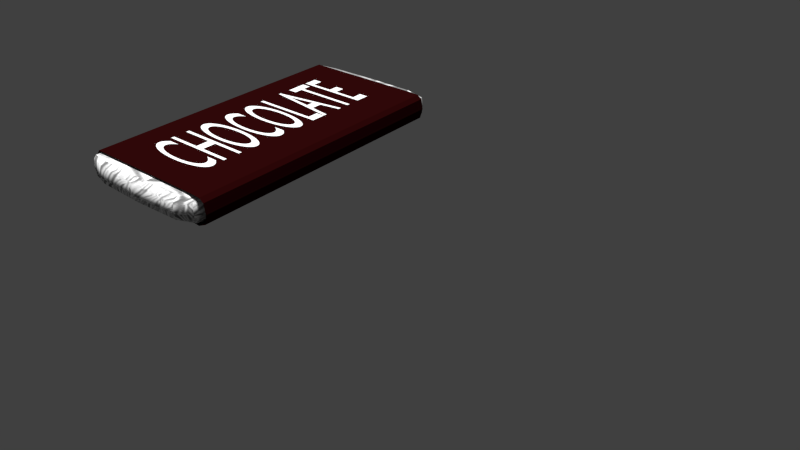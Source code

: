# Source: LBSR_ChocolateBar_wrapped.blend  (saved by Blender 2.73.0; exported with 4.5.12 LTS)
import bpy
from mathutils import Matrix  # noqa: F401  (used for matrix-valued properties, if any)

bpy.ops.wm.read_factory_settings(use_empty=True)
scene = bpy.context.scene
scene.name = 'Scene'

# ---- collections
col_collection_1 = bpy.data.collections.new('Collection 1'); scene.collection.children.link(col_collection_1)

# ---- images (referenced by path relative to the original .blend; pixels are not part of the script)
import os
ASSET_DIR = os.environ.get("B2B_ASSET_DIR", "")  # directory of the original .blend (textures are referenced by path, not embedded)
HERE = os.path.dirname(os.path.abspath(__file__))  # packed textures are extracted next to this script under _unpacked/

def load_image(name, relpath, width, height, colorspace="sRGB"):
    """Load a texture the original file referenced (path relative to the .blend, or extracted next to this script)."""
    p = next((c for c in (os.path.join(HERE, relpath), os.path.join(ASSET_DIR, relpath)) if relpath and os.path.exists(c)), "")
    if p:
        img = bpy.data.images.load(p, check_existing=True)
        img.name = name
    else:  # same state as the original file: an image datablock whose file is absent (Cycles renders it pink)
        img = bpy.data.images.new(name, width, height)
        img.source = "FILE"
        img.filepath = "//" + (relpath or name)
    img.colorspace_settings.name = colorspace
    return img
img_tin_png = load_image('tin.png', '_unpacked/tin.4469f304.png', 261, 144, 'sRGB')

# ---- materials (node trees are filled in below, after node groups)
mat_material_003 = bpy.data.materials.new('Material.003')
mat_material_003.alpha_threshold = 0.0
mat_material_003.roughness = 0.5
mat_material_002 = bpy.data.materials.new('Material.002')
mat_material_002.alpha_threshold = 0.0
mat_material_002.roughness = 0.5

# ---- material node trees
mat_material_003.use_nodes = True; mat_material_003.node_tree.nodes.clear()
_N = mat_material_003.node_tree.nodes; _L = mat_material_003.node_tree.links
n0 = _N.new('ShaderNodeOutputMaterial'); n0.name = 'Material Output'; n0.location = (300, 300)
n1 = _N.new('ShaderNodeBsdfDiffuse'); n1.name = 'Diffuse BSDF'; n1.location = (10, 300)
n1.inputs[0].default_value = (0.01739, 0.001444, 0.001582, 1.0)
_L.new(n1.outputs[0], n0.inputs[0])
n0.is_active_output = True
mat_material_002.use_nodes = True; mat_material_002.node_tree.nodes.clear()
_N = mat_material_002.node_tree.nodes; _L = mat_material_002.node_tree.links
n0 = _N.new('ShaderNodeOutputMaterial'); n0.name = 'Material Output'; n0.location = (300, 300)
n1 = _N.new('ShaderNodeBsdfDiffuse'); n1.name = 'Diffuse BSDF'; n1.location = (10, 300)
n2 = _N.new('ShaderNodeTexImage'); n2.name = 'Image Texture'; n2.location = (-180, 300)
n2.width = 140
n2.image = img_tin_png
_L.new(n1.outputs[0], n0.inputs[0])
_L.new(n2.outputs[0], n1.inputs[0])
n0.is_active_output = True

# ---- world
world_world = bpy.data.worlds.new('World'); scene.world = world_world
world_world.color = (0.05088, 0.05088, 0.05088)
world_world.use_sun_shadow = False
world_world.sun_shadow_jitter_overblur = 0.0
world_world.cycles.sampling_method = 'MANUAL'
world_world.cycles.sample_map_resolution = 256

# ---- cameras
cam_camera = bpy.data.cameras.new('Camera')
cam_camera.clip_end = 100.0
cam_camera.lens = 35.0
cam_camera.sensor_width = 32.0
cam_camera.sensor_height = 18.0
cam_camera.ortho_scale = 7.314
cam_camera.dof.focus_distance = 0.0

# ---- lights
light_sun = bpy.data.lights.new('Sun', 'SUN')
light_sun.transmission_factor = 0.0
light_sun.angle = 0.1993
light_sun.energy = 5.0
light_sun.shadow_buffer_clip_start = 0.5
light_sun.shadow_soft_size = 0.1
light_sun.shadow_cascade_max_distance = 1000.0
light_sun.cycles.use_multiple_importance_sampling = False

# ---- meshes
me_plane = bpy.data.meshes.new('Plane')
me_plane.from_pydata([(-1.0, 0.4002, -0.181), (1.0, 0.4002, -0.181), (-1.0, 0.4014, -0.1832), (1.0, 0.4014, -0.1832), (-1.0, -0.3551, 0.0007501), (1.0, -0.3551, 0.0007501), (-1.0, -0.3262, -0.2608), (1.0, -0.3262, -0.2608), (1.0, -0.413, -0.003315), (-1.0, -0.413, -0.003315), (-1.0, -0.439, -0.0359), (1.0, -0.439, -0.0359), (-1.0, -0.4307, -0.2315), (1.0, -0.4307, -0.2315), (-1.0, -0.3831, -0.2685), (1.0, -0.3831, -0.2685), (1.0, -0.4485, -0.1337), (-1.0, -0.4485, -0.1337), (-1.0, 0.3678, -0.2553), (1.0, 0.3678, -0.2553), (1.0, 0.3659, 0.0001825), (-1.0, 0.3659, 0.0001825), (1.0, 0.3942, -0.06212), (-1.0, 0.3942, -0.06212)], [], [(23, 22, 3, 2), (9, 8, 5, 4), (18, 19, 7, 6), (10, 11, 8, 9), (17, 16, 11, 10), (14, 15, 13, 12), (6, 7, 15, 14), (12, 13, 16, 17), (0, 1, 19, 18), (4, 5, 20, 21), (21, 20, 22, 23)])
me_plane.materials.append(mat_material_003)
me_plane.use_remesh_preserve_volume = False
me_plane.use_remesh_preserve_attributes = False
me_plane.use_mirror_vertex_groups = False
me_plane.update()
me_cube_002 = bpy.data.meshes.new('Cube.002')
me_cube_002.from_pydata([(0.0, 0.0, -1.0), (1.0, 0.0, 0.0), (0.0, 0.0, 1.0), (0.0, 1.0, 0.0), (0.0, -1.0, 0.0), (-0.909, -0.8636, -0.9287), (-0.9287, 0.9287, -0.9287), (0.9287, 0.9287, -0.9287), (0.9287, -0.9287, -0.9287), (-0.8626, -0.8626, 0.8626), (-0.9287, 0.9287, 0.9287), (0.9287, 0.9287, 0.9287), (0.8626, -0.8626, 0.8626), (-0.9268, -0.8814, 0.0), (-0.9465, 0.0, 0.9465), (-0.9465, 0.9465, 0.0), (-0.9465, 0.0, -0.9465), (0.0, 0.9465, 0.9465), (0.9465, 0.9465, 0.0), (0.0, 0.9465, -0.9465), (0.9465, 0.0, 0.9465), (0.9465, -0.9465, 0.0), (0.9465, 0.0, -0.9465), (0.0, -0.9465, 0.9465), (0.0, -0.9465, -0.9465), (-1.0, 0.0, 0.0), (-0.942, -0.6787, -0.942), (-0.6787, -0.942, -0.942), (-0.9223, -0.8769, -0.6787), (-0.942, 0.6787, -0.942), (-0.942, 0.942, -0.6787), (-0.6787, 0.942, -0.942), (0.6787, 0.942, -0.942), (0.942, 0.942, -0.6787), (0.942, 0.6787, -0.942), (0.942, -0.6787, -0.942), (0.942, -0.942, -0.6787), (0.6787, -0.942, -0.942), (-0.942, -0.6787, 0.942), (-0.9217, -0.8763, 0.6777), (-0.6784, -0.9419, 0.9419), (-0.942, 0.942, 0.6787), (-0.942, 0.6787, 0.942), (-0.6787, 0.942, 0.942), (0.942, 0.942, 0.6787), (0.6787, 0.942, 0.942), (0.942, 0.6787, 0.942), (0.9414, -0.9414, 0.6777), (0.942, -0.6787, 0.942), (0.6784, -0.9419, 0.9419), (-0.6831, -0.9866, 0.0), (-0.9866, -0.6831, 0.0), (-0.6831, 0.0, 0.9866), (-0.9866, 0.0, 0.6831), (-0.6831, 0.9866, 0.0), (-0.9866, 0.6831, 0.0), (-0.6831, 0.0, -0.9866), (-0.9866, 0.0, -0.6831), (0.0, 0.6831, 0.9866), (0.0, 0.9866, 0.6831), (0.9866, 0.6831, 0.0), (0.6831, 0.9866, 0.0), (0.0, 0.6831, -0.9866), (0.0, 0.9866, -0.6831), (0.6831, 0.0, 0.9866), (0.9866, 0.0, 0.6831), (0.6831, -0.9866, 0.0), (0.9866, -0.6831, 0.0), (0.6831, 0.0, -0.9866), (0.9866, 0.0, -0.6831), (0.0, -0.6831, 0.9866), (0.0, -0.9866, 0.6831), (0.0, -0.6831, -0.9866), (0.0, -0.9866, -0.6831), (-0.682, -0.682, -0.9755), (-0.682, -0.9755, -0.682), (-0.9755, -0.682, -0.682), (-0.9755, 0.682, -0.682), (-0.682, 0.9755, -0.682), (-0.682, 0.682, -0.9755), (0.682, 0.9755, -0.682), (0.9755, 0.682, -0.682), (0.682, 0.682, -0.9755), (0.9755, -0.682, -0.682), (0.682, -0.9755, -0.682), (0.682, -0.682, -0.9755), (-0.9755, -0.682, 0.682), (-0.682, -0.9755, 0.682), (-0.682, -0.682, 0.9755), (-0.9755, 0.682, 0.682), (-0.682, 0.682, 0.9755), (-0.682, 0.9755, 0.682), (0.682, 0.9755, 0.682), (0.682, 0.682, 0.9755), (0.9755, 0.682, 0.682), (0.9755, -0.682, 0.682), (0.682, -0.682, 0.9755), (0.682, -0.9755, 0.682)], [], [(0, 72, 74, 56), (0, 56, 79, 62), (0, 62, 82, 68), (0, 68, 85, 72), (1, 60, 94, 65), (1, 65, 95, 67), (1, 67, 83, 69), (1, 69, 81, 60), (2, 70, 96, 64), (2, 64, 93, 58), (2, 58, 90, 52), (2, 52, 88, 70), (3, 54, 91, 59), (3, 59, 92, 61), (3, 61, 80, 63), (3, 63, 78, 54), (4, 66, 97, 71), (4, 71, 87, 50), (4, 50, 75, 73), (4, 73, 84, 66), (5, 26, 74, 27), (5, 27, 75, 28), (5, 28, 76, 26), (6, 29, 77, 30), (6, 30, 78, 31), (6, 31, 79, 29), (7, 32, 80, 33), (7, 33, 81, 34), (7, 34, 82, 32), (8, 35, 83, 36), (8, 36, 84, 37), (8, 37, 85, 35), (9, 38, 86, 39), (9, 39, 87, 40), (9, 40, 88, 38), (10, 41, 89, 42), (10, 42, 90, 43), (10, 43, 91, 41), (11, 44, 92, 45), (11, 45, 93, 46), (11, 46, 94, 44), (12, 47, 95, 48), (12, 48, 96, 49), (12, 49, 97, 47), (13, 28, 75, 50), (13, 50, 87, 39), (13, 39, 86, 51), (13, 51, 76, 28), (14, 38, 88, 52), (14, 52, 90, 42), (14, 42, 89, 53), (14, 53, 86, 38), (15, 41, 91, 54), (15, 54, 78, 30), (15, 30, 77, 55), (15, 55, 89, 41), (16, 29, 79, 56), (16, 56, 74, 26), (16, 26, 76, 57), (16, 57, 77, 29), (17, 43, 90, 58), (17, 58, 93, 45), (17, 45, 92, 59), (17, 59, 91, 43), (18, 44, 94, 60), (18, 60, 81, 33), (18, 33, 80, 61), (18, 61, 92, 44), (19, 32, 82, 62), (19, 62, 79, 31), (19, 31, 78, 63), (19, 63, 80, 32), (20, 46, 93, 64), (20, 64, 96, 48), (20, 48, 95, 65), (20, 65, 94, 46), (21, 47, 97, 66), (21, 66, 84, 36), (21, 36, 83, 67), (21, 67, 95, 47), (22, 35, 85, 68), (22, 68, 82, 34), (22, 34, 81, 69), (22, 69, 83, 35), (23, 49, 96, 70), (23, 70, 88, 40), (23, 40, 87, 71), (23, 71, 97, 49), (24, 27, 74, 72), (24, 72, 85, 37), (24, 37, 84, 73), (24, 73, 75, 27), (25, 51, 86, 53), (25, 53, 89, 55), (25, 55, 77, 57), (25, 57, 76, 51)])
me_cube_002.polygons.foreach_set('use_smooth', [True] * 96)
_uv = me_cube_002.uv_layers.new(name='UVMap')
_uv.uv.foreach_set('vector', [0.2451, 0.05614, 0.2451, -0.2854, 0.05698, -0.2849, 0.05667, 0.05614, 0.2451, 0.05614, 0.05667, 0.05614, 0.05698, 0.3971, 0.2451, 0.3977, 0.2451, 0.05614, 0.2451, 0.3977, 0.4333, 0.3971, 0.4336, 0.05614, 0.2451, 0.05614, 0.4336, 0.05614, 0.4333, -0.2849, 0.2451, -0.2854, 0.2551, 0.1048, 0.4436, 0.1048, 0.4433, 0.4458, 0.2551, 0.4464, 0.2551, 0.1048, 0.2551, 0.4464, 0.06697, 0.4458, 0.06666, 0.1048, 0.2551, 0.1048, 0.06666, 0.1048, 0.06697, -0.2362, 0.2551, -0.2368, 0.2551, 0.1048, 0.2551, -0.2368, 0.4433, -0.2362, 0.4436, 0.1048, 0.2451, 0.05614, 0.2451, -0.2854, 0.4333, -0.2849, 0.4336, 0.05614, 0.2451, 0.05614, 0.4336, 0.05614, 0.4333, 0.3971, 0.2451, 0.3977, 0.2451, 0.05614, 0.2451, 0.3977, 0.05698, 0.3971, 0.05667, 0.05614, 0.2451, 0.05614, 0.05667, 0.05614, 0.05698, -0.2849, 0.2451, -0.2854, 0.2451, 0.1048, 0.05667, 0.1048, 0.05698, 0.4458, 0.2451, 0.4464, 0.2451, 0.1048, 0.2451, 0.4464, 0.4333, 0.4458, 0.4336, 0.1048, 0.2451, 0.1048, 0.4336, 0.1048, 0.4333, -0.2362, 0.2451, -0.2368, 0.2451, 0.1048, 0.2451, -0.2368, 0.05698, -0.2362, 0.05667, 0.1048, 0.2451, 0.1048, 0.4336, 0.1048, 0.4333, 0.4458, 0.2451, 0.4464, 0.2451, 0.1048, 0.2451, 0.4464, 0.05698, 0.4458, 0.05667, 0.1048, 0.2451, 0.1048, 0.05667, 0.1048, 0.05698, -0.2362, 0.2451, -0.2368, 0.2451, 0.1048, 0.2451, -0.2368, 0.4333, -0.2362, 0.4336, 0.1048, 0.5407, 0.5918, 0.537, 0.7168, 0.6087, 0.7151, 0.6096, 0.5851, 0.5407, 0.6405, 0.6096, 0.6338, 0.6087, 0.7638, 0.537, 0.7655, 0.5507, 0.6405, 0.547, 0.7655, 0.6187, 0.7638, 0.6196, 0.6338, 0.5113, 0.6405, 0.4423, 0.6338, 0.4433, 0.7638, 0.515, 0.7655, 0.5407, 0.6405, 0.537, 0.7655, 0.6087, 0.7638, 0.6096, 0.6338, 0.5407, 0.5205, 0.6096, 0.5272, 0.6087, 0.3971, 0.537, 0.3955, 0.5013, 0.6405, 0.4323, 0.6338, 0.4333, 0.7638, 0.505, 0.7655, 0.5113, 0.6405, 0.515, 0.7655, 0.4433, 0.7638, 0.4423, 0.6338, 0.5013, 0.5205, 0.505, 0.3955, 0.4333, 0.3971, 0.4323, 0.5272, 0.5507, 0.6405, 0.6196, 0.6338, 0.6187, 0.7638, 0.547, 0.7655, 0.5013, 0.6405, 0.505, 0.7655, 0.4333, 0.7638, 0.4323, 0.6338, 0.5013, 0.5918, 0.4323, 0.5851, 0.4333, 0.7151, 0.505, 0.7168, 0.5689, 0.5361, 0.6196, 0.5758, 0.6187, 0.4458, 0.5471, 0.4436, 0.5589, 0.5361, 0.5371, 0.4436, 0.6087, 0.4458, 0.6097, 0.5757, 0.5589, 0.6248, 0.6097, 0.5852, 0.6087, 0.7151, 0.537, 0.7168, 0.5113, 0.5691, 0.515, 0.4441, 0.4433, 0.4458, 0.4423, 0.5758, 0.5407, 0.5205, 0.537, 0.3955, 0.6087, 0.3971, 0.6096, 0.5272, 0.5407, 0.5691, 0.6096, 0.5758, 0.6087, 0.4458, 0.537, 0.4441, 0.5013, 0.5691, 0.505, 0.4441, 0.4333, 0.4458, 0.4323, 0.5758, 0.5013, 0.5205, 0.4323, 0.5272, 0.4333, 0.3971, 0.505, 0.3955, 0.5113, 0.5691, 0.4423, 0.5758, 0.4433, 0.4458, 0.515, 0.4441, 0.5689, 0.5361, 0.5471, 0.4436, 0.6187, 0.4458, 0.6196, 0.5758, 0.4831, 0.6248, 0.505, 0.7168, 0.4333, 0.7151, 0.4323, 0.5852, 0.4831, 0.5361, 0.4323, 0.5757, 0.4333, 0.4458, 0.5048, 0.4436, 0.5357, 0.1048, 0.537, -0.2345, 0.6087, -0.2362, 0.6084, 0.1048, 0.5357, 0.1048, 0.6084, 0.1048, 0.6087, 0.4458, 0.5371, 0.4436, 0.5457, 0.1048, 0.5471, 0.4436, 0.6187, 0.4458, 0.6184, 0.1048, 0.5457, 0.1048, 0.6184, 0.1048, 0.6187, -0.2362, 0.547, -0.2345, 0.5357, 0.05614, 0.537, -0.2832, 0.6087, -0.2849, 0.6084, 0.05614, 0.5357, 0.05614, 0.6084, 0.05614, 0.6087, 0.3971, 0.537, 0.3955, 0.2551, 0.578, 0.4423, 0.5758, 0.4433, 0.4458, 0.2551, 0.4464, 0.2551, 0.578, 0.2551, 0.4464, 0.06697, 0.4458, 0.06789, 0.5758, 0.5357, 0.1048, 0.537, 0.4441, 0.6087, 0.4458, 0.6084, 0.1048, 0.5357, 0.1048, 0.6084, 0.1048, 0.6087, -0.2362, 0.537, -0.2345, 0.5162, 0.1048, 0.515, -0.2345, 0.4433, -0.2362, 0.4436, 0.1048, 0.5162, 0.1048, 0.4436, 0.1048, 0.4433, 0.4458, 0.515, 0.4441, 0.5357, 0.05614, 0.537, 0.3955, 0.6087, 0.3971, 0.6084, 0.05614, 0.5357, 0.05614, 0.6084, 0.05614, 0.6087, -0.2849, 0.537, -0.2832, 0.2551, 0.6315, 0.06789, 0.6338, 0.06697, 0.7638, 0.2551, 0.7632, 0.2551, 0.6315, 0.2551, 0.7632, 0.4433, 0.7638, 0.4423, 0.6338, 0.2451, 0.5294, 0.0579, 0.5272, 0.05698, 0.3971, 0.2451, 0.3977, 0.2451, 0.5294, 0.2451, 0.3977, 0.4333, 0.3971, 0.4323, 0.5272, 0.2451, 0.578, 0.4323, 0.5758, 0.4333, 0.4458, 0.2451, 0.4464, 0.2451, 0.578, 0.2451, 0.4464, 0.05698, 0.4458, 0.0579, 0.5758, 0.5162, 0.1048, 0.515, 0.4441, 0.4433, 0.4458, 0.4436, 0.1048, 0.5162, 0.1048, 0.4436, 0.1048, 0.4433, -0.2362, 0.515, -0.2345, 0.5062, 0.1048, 0.505, -0.2345, 0.4333, -0.2362, 0.4336, 0.1048, 0.5062, 0.1048, 0.4336, 0.1048, 0.4333, 0.4458, 0.505, 0.4441, 0.2451, 0.5294, 0.4323, 0.5272, 0.4333, 0.3971, 0.2451, 0.3977, 0.2451, 0.5294, 0.2451, 0.3977, 0.05698, 0.3971, 0.0579, 0.5272, 0.2451, 0.6315, 0.0579, 0.6338, 0.05698, 0.7638, 0.2451, 0.7632, 0.2451, 0.6315, 0.2451, 0.7632, 0.4333, 0.7638, 0.4323, 0.6338, 0.5062, 0.05614, 0.505, 0.3955, 0.4333, 0.3971, 0.4336, 0.05614, 0.5062, 0.05614, 0.4336, 0.05614, 0.4333, -0.2849, 0.505, -0.2832, 0.2551, 0.578, 0.06789, 0.5758, 0.06697, 0.4458, 0.2551, 0.4464, 0.2551, 0.578, 0.2551, 0.4464, 0.4433, 0.4458, 0.4423, 0.5758, 0.5062, 0.1048, 0.5048, 0.4436, 0.4333, 0.4458, 0.4336, 0.1048, 0.5062, 0.1048, 0.4336, 0.1048, 0.4333, -0.2362, 0.505, -0.2345, 0.5457, 0.1048, 0.547, -0.2345, 0.6187, -0.2362, 0.6184, 0.1048, 0.5457, 0.1048, 0.6184, 0.1048, 0.6187, 0.4458, 0.5471, 0.4436, 0.5062, 0.05614, 0.505, -0.2832, 0.4333, -0.2849, 0.4336, 0.05614, 0.5062, 0.05614, 0.4336, 0.05614, 0.4333, 0.3971, 0.505, 0.3955, 0.2551, 0.6315, 0.4423, 0.6338, 0.4433, 0.7638, 0.2551, 0.7632, 0.2551, 0.6315, 0.2551, 0.7632, 0.06697, 0.7638, 0.06789, 0.6338, 0.2451, 0.5829, 0.4323, 0.5852, 0.4333, 0.7151, 0.2451, 0.7146, 0.2451, 0.5829, 0.2451, 0.7146, 0.05698, 0.7151, 0.05797, 0.5852, 0.2451, 0.578, 0.05797, 0.5757, 0.05698, 0.4458, 0.2451, 0.4464, 0.2451, 0.578, 0.2451, 0.4464, 0.4333, 0.4458, 0.4323, 0.5757, 0.2451, 0.5829, 0.0579, 0.5851, 0.05698, 0.7151, 0.2451, 0.7146, 0.2451, 0.5829, 0.2451, 0.7146, 0.4333, 0.7151, 0.4323, 0.5851, 0.2451, 0.6315, 0.4323, 0.6338, 0.4333, 0.7638, 0.2451, 0.7632, 0.2451, 0.6315, 0.2451, 0.7632, 0.05698, 0.7638, 0.0579, 0.6338, 0.2551, 0.1048, 0.06666, 0.1048, 0.06697, 0.4458, 0.2551, 0.4464, 0.2551, 0.1048, 0.2551, 0.4464, 0.4433, 0.4458, 0.4436, 0.1048, 0.2551, 0.1048, 0.4436, 0.1048, 0.4433, -0.2362, 0.2551, -0.2368, 0.2551, 0.1048, 0.2551, -0.2368, 0.06697, -0.2362, 0.06666, 0.1048])
me_cube_002.materials.append(mat_material_002)
me_cube_002.use_remesh_preserve_volume = False
me_cube_002.use_remesh_preserve_attributes = False
me_cube_002.use_mirror_vertex_groups = False
me_cube_002.update()

# ---- curves / text
txt_text = bpy.data.curves.new('Text', 'FONT')
txt_text.dimensions = '2D'
txt_text.body = 'CHOCOLATE'
txt_text.use_path_clamp = True
txt_text.bevel_resolution = 0

# ---- objects
ob_chocolate_text = bpy.data.objects.new('chocolate text', txt_text)
ob_chocolate_wrapping = bpy.data.objects.new('chocolate wrapping', me_plane)
ob_chocolate_foil = bpy.data.objects.new('chocolate foil', me_cube_002)
ob_sun = bpy.data.objects.new('Sun', light_sun)
ob_camera = bpy.data.objects.new('Camera', cam_camera)

# ---- transforms, parenting, visibility, modifiers, constraints
ob_chocolate_text.location = (-1.793, -0.4949, 0.3129)
ob_chocolate_text.scale = (0.481, 1.461, 0.6382)
ob_chocolate_text.lineart.crease_threshold = 0.0
ob_chocolate_wrapping.location = (-0.2919, 0.01634, 0.3071)
ob_chocolate_wrapping.scale = (1.887, 2.425, 1.433)
ob_chocolate_wrapping.lineart.crease_threshold = 0.0
_m = ob_chocolate_wrapping.modifiers.new('Shrinkwrap', 'SHRINKWRAP')
ob_chocolate_foil.location = (-0.2856, -0.03874, 0.116)
ob_chocolate_foil.scale = (2.101, 1.0, 0.1692)
ob_chocolate_foil.lineart.crease_threshold = 0.0
ob_sun.location = (3.905, -1.158, -1.538)
ob_sun.lineart.crease_threshold = 0.0
ob_camera.location = (-7.132, -8.051, 4.842)
ob_camera.rotation_euler = (1.039, 0.01044, -0.8728)
ob_camera.scale = (1.0, 0.9735, 0.9935)
ob_camera.lock_rotations_4d = False
ob_camera.empty_display_type = 'ARROWS'
ob_camera.color = (0.0, 0.0, 0.0, 0.0)
ob_camera.display_type = 'WIRE'
ob_camera.lineart.crease_threshold = 0.0

# ---- collection membership
col_collection_1.objects.link(ob_chocolate_text)
col_collection_1.objects.link(ob_chocolate_wrapping)
col_collection_1.objects.link(ob_chocolate_foil)
col_collection_1.objects.link(ob_sun)
col_collection_1.objects.link(ob_camera)

# ---- scene / render settings (as saved in the file)
scene.camera = ob_camera
scene.frame_start = 1; scene.frame_end = 250; scene.frame_set(1)
scene.render.engine = 'CYCLES'
scene.render.resolution_percentage = 50
scene.render.dither_intensity = 0.0
scene.cycles.use_denoising = False
scene.cycles.samples = 10
scene.cycles.sampling_pattern = 'TABULATED_SOBOL'
scene.cycles.light_sampling_threshold = 0.0
scene.cycles.use_adaptive_sampling = False
scene.cycles.use_light_tree = False
scene.cycles.blur_glossy = 0.0
scene.cycles.pixel_filter_type = 'GAUSSIAN'
scene.cycles.sample_clamp_indirect = 0.0
scene.view_settings.view_transform = 'Standard'
bpy.context.view_layer.update()
